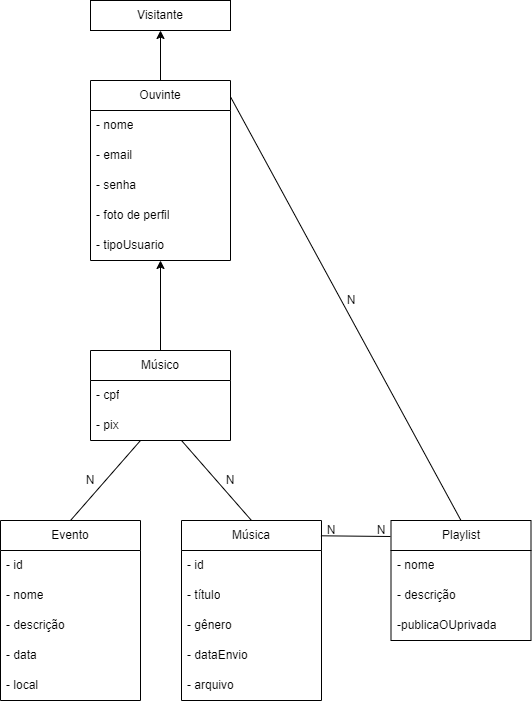

The diagram above was exported from draw.io. Its source (the exported page's mxGraphModel, read from the mxfile embedded in the PNG):
<mxGraphModel dx="1210" dy="999" grid="1" gridSize="10" guides="1" tooltips="1" connect="1" arrows="1" fold="1" page="1" pageScale="1" pageWidth="827" pageHeight="1169" math="0" shadow="0">
  <root>
    <mxCell id="0" />
    <mxCell id="1" parent="0" />
    <mxCell id="7FJPQNmJmM4EV7kNUNNR-105" style="edgeStyle=orthogonalEdgeStyle;rounded=0;orthogonalLoop=1;jettySize=auto;html=1;entryX=0.5;entryY=1;entryDx=0;entryDy=0;" edge="1" parent="1" source="7FJPQNmJmM4EV7kNUNNR-68" target="7FJPQNmJmM4EV7kNUNNR-74">
      <mxGeometry relative="1" as="geometry" />
    </mxCell>
    <mxCell id="7FJPQNmJmM4EV7kNUNNR-68" value="Ouvinte" style="swimlane;fontStyle=0;childLayout=stackLayout;horizontal=1;startSize=30;horizontalStack=0;resizeParent=1;resizeParentMax=0;resizeLast=0;collapsible=1;marginBottom=0;whiteSpace=wrap;html=1;" vertex="1" parent="1">
      <mxGeometry x="1065" y="250" width="140" height="180" as="geometry" />
    </mxCell>
    <mxCell id="7FJPQNmJmM4EV7kNUNNR-69" value="- nome" style="text;strokeColor=none;fillColor=none;align=left;verticalAlign=middle;spacingLeft=4;spacingRight=4;overflow=hidden;points=[[0,0.5],[1,0.5]];portConstraint=eastwest;rotatable=0;whiteSpace=wrap;html=1;" vertex="1" parent="7FJPQNmJmM4EV7kNUNNR-68">
      <mxGeometry y="30" width="140" height="30" as="geometry" />
    </mxCell>
    <mxCell id="7FJPQNmJmM4EV7kNUNNR-70" value="- email&amp;nbsp;" style="text;strokeColor=none;fillColor=none;align=left;verticalAlign=middle;spacingLeft=4;spacingRight=4;overflow=hidden;points=[[0,0.5],[1,0.5]];portConstraint=eastwest;rotatable=0;whiteSpace=wrap;html=1;" vertex="1" parent="7FJPQNmJmM4EV7kNUNNR-68">
      <mxGeometry y="60" width="140" height="30" as="geometry" />
    </mxCell>
    <mxCell id="7FJPQNmJmM4EV7kNUNNR-71" value="- senha" style="text;strokeColor=none;fillColor=none;align=left;verticalAlign=middle;spacingLeft=4;spacingRight=4;overflow=hidden;points=[[0,0.5],[1,0.5]];portConstraint=eastwest;rotatable=0;whiteSpace=wrap;html=1;" vertex="1" parent="7FJPQNmJmM4EV7kNUNNR-68">
      <mxGeometry y="90" width="140" height="30" as="geometry" />
    </mxCell>
    <mxCell id="7FJPQNmJmM4EV7kNUNNR-72" value="- foto de perfil" style="text;strokeColor=none;fillColor=none;align=left;verticalAlign=middle;spacingLeft=4;spacingRight=4;overflow=hidden;points=[[0,0.5],[1,0.5]];portConstraint=eastwest;rotatable=0;whiteSpace=wrap;html=1;" vertex="1" parent="7FJPQNmJmM4EV7kNUNNR-68">
      <mxGeometry y="120" width="140" height="30" as="geometry" />
    </mxCell>
    <mxCell id="7FJPQNmJmM4EV7kNUNNR-73" value="- tipoUsuario" style="text;strokeColor=none;fillColor=none;align=left;verticalAlign=middle;spacingLeft=4;spacingRight=4;overflow=hidden;points=[[0,0.5],[1,0.5]];portConstraint=eastwest;rotatable=0;whiteSpace=wrap;html=1;" vertex="1" parent="7FJPQNmJmM4EV7kNUNNR-68">
      <mxGeometry y="150" width="140" height="30" as="geometry" />
    </mxCell>
    <mxCell id="7FJPQNmJmM4EV7kNUNNR-74" value="Visitante" style="rounded=0;whiteSpace=wrap;html=1;" vertex="1" parent="1">
      <mxGeometry x="1065" y="170" width="140" height="30" as="geometry" />
    </mxCell>
    <mxCell id="7FJPQNmJmM4EV7kNUNNR-106" style="edgeStyle=orthogonalEdgeStyle;rounded=0;orthogonalLoop=1;jettySize=auto;html=1;" edge="1" parent="1" source="7FJPQNmJmM4EV7kNUNNR-75" target="7FJPQNmJmM4EV7kNUNNR-68">
      <mxGeometry relative="1" as="geometry" />
    </mxCell>
    <mxCell id="7FJPQNmJmM4EV7kNUNNR-75" value="Músico" style="swimlane;fontStyle=0;childLayout=stackLayout;horizontal=1;startSize=30;horizontalStack=0;resizeParent=1;resizeParentMax=0;resizeLast=0;collapsible=1;marginBottom=0;whiteSpace=wrap;html=1;" vertex="1" parent="1">
      <mxGeometry x="1065" y="520" width="140" height="90" as="geometry" />
    </mxCell>
    <mxCell id="7FJPQNmJmM4EV7kNUNNR-76" value="- cpf" style="text;strokeColor=none;fillColor=none;align=left;verticalAlign=middle;spacingLeft=4;spacingRight=4;overflow=hidden;points=[[0,0.5],[1,0.5]];portConstraint=eastwest;rotatable=0;whiteSpace=wrap;html=1;" vertex="1" parent="7FJPQNmJmM4EV7kNUNNR-75">
      <mxGeometry y="30" width="140" height="30" as="geometry" />
    </mxCell>
    <mxCell id="7FJPQNmJmM4EV7kNUNNR-77" value="- pix" style="text;strokeColor=none;fillColor=none;align=left;verticalAlign=middle;spacingLeft=4;spacingRight=4;overflow=hidden;points=[[0,0.5],[1,0.5]];portConstraint=eastwest;rotatable=0;whiteSpace=wrap;html=1;" vertex="1" parent="7FJPQNmJmM4EV7kNUNNR-75">
      <mxGeometry y="60" width="140" height="30" as="geometry" />
    </mxCell>
    <mxCell id="7FJPQNmJmM4EV7kNUNNR-78" value="Evento" style="swimlane;fontStyle=0;childLayout=stackLayout;horizontal=1;startSize=30;horizontalStack=0;resizeParent=1;resizeParentMax=0;resizeLast=0;collapsible=1;marginBottom=0;whiteSpace=wrap;html=1;" vertex="1" parent="1">
      <mxGeometry x="975" y="690" width="140" height="180" as="geometry" />
    </mxCell>
    <mxCell id="7FJPQNmJmM4EV7kNUNNR-79" value="- id" style="text;strokeColor=none;fillColor=none;align=left;verticalAlign=middle;spacingLeft=4;spacingRight=4;overflow=hidden;points=[[0,0.5],[1,0.5]];portConstraint=eastwest;rotatable=0;whiteSpace=wrap;html=1;" vertex="1" parent="7FJPQNmJmM4EV7kNUNNR-78">
      <mxGeometry y="30" width="140" height="30" as="geometry" />
    </mxCell>
    <mxCell id="7FJPQNmJmM4EV7kNUNNR-80" value="- nome" style="text;strokeColor=none;fillColor=none;align=left;verticalAlign=middle;spacingLeft=4;spacingRight=4;overflow=hidden;points=[[0,0.5],[1,0.5]];portConstraint=eastwest;rotatable=0;whiteSpace=wrap;html=1;" vertex="1" parent="7FJPQNmJmM4EV7kNUNNR-78">
      <mxGeometry y="60" width="140" height="30" as="geometry" />
    </mxCell>
    <mxCell id="7FJPQNmJmM4EV7kNUNNR-81" value="- descrição" style="text;strokeColor=none;fillColor=none;align=left;verticalAlign=middle;spacingLeft=4;spacingRight=4;overflow=hidden;points=[[0,0.5],[1,0.5]];portConstraint=eastwest;rotatable=0;whiteSpace=wrap;html=1;" vertex="1" parent="7FJPQNmJmM4EV7kNUNNR-78">
      <mxGeometry y="90" width="140" height="30" as="geometry" />
    </mxCell>
    <mxCell id="7FJPQNmJmM4EV7kNUNNR-82" value="- data" style="text;strokeColor=none;fillColor=none;align=left;verticalAlign=middle;spacingLeft=4;spacingRight=4;overflow=hidden;points=[[0,0.5],[1,0.5]];portConstraint=eastwest;rotatable=0;whiteSpace=wrap;html=1;" vertex="1" parent="7FJPQNmJmM4EV7kNUNNR-78">
      <mxGeometry y="120" width="140" height="30" as="geometry" />
    </mxCell>
    <mxCell id="7FJPQNmJmM4EV7kNUNNR-83" value="- local" style="text;strokeColor=none;fillColor=none;align=left;verticalAlign=middle;spacingLeft=4;spacingRight=4;overflow=hidden;points=[[0,0.5],[1,0.5]];portConstraint=eastwest;rotatable=0;whiteSpace=wrap;html=1;" vertex="1" parent="7FJPQNmJmM4EV7kNUNNR-78">
      <mxGeometry y="150" width="140" height="30" as="geometry" />
    </mxCell>
    <mxCell id="7FJPQNmJmM4EV7kNUNNR-84" value="Música" style="swimlane;fontStyle=0;childLayout=stackLayout;horizontal=1;startSize=30;horizontalStack=0;resizeParent=1;resizeParentMax=0;resizeLast=0;collapsible=1;marginBottom=0;whiteSpace=wrap;html=1;" vertex="1" parent="1">
      <mxGeometry x="1156" y="690" width="140" height="180" as="geometry" />
    </mxCell>
    <mxCell id="7FJPQNmJmM4EV7kNUNNR-85" value="- id" style="text;strokeColor=none;fillColor=none;align=left;verticalAlign=middle;spacingLeft=4;spacingRight=4;overflow=hidden;points=[[0,0.5],[1,0.5]];portConstraint=eastwest;rotatable=0;whiteSpace=wrap;html=1;" vertex="1" parent="7FJPQNmJmM4EV7kNUNNR-84">
      <mxGeometry y="30" width="140" height="30" as="geometry" />
    </mxCell>
    <mxCell id="7FJPQNmJmM4EV7kNUNNR-86" value="- título" style="text;strokeColor=none;fillColor=none;align=left;verticalAlign=middle;spacingLeft=4;spacingRight=4;overflow=hidden;points=[[0,0.5],[1,0.5]];portConstraint=eastwest;rotatable=0;whiteSpace=wrap;html=1;" vertex="1" parent="7FJPQNmJmM4EV7kNUNNR-84">
      <mxGeometry y="60" width="140" height="30" as="geometry" />
    </mxCell>
    <mxCell id="7FJPQNmJmM4EV7kNUNNR-87" value="- gênero&amp;nbsp;" style="text;strokeColor=none;fillColor=none;align=left;verticalAlign=middle;spacingLeft=4;spacingRight=4;overflow=hidden;points=[[0,0.5],[1,0.5]];portConstraint=eastwest;rotatable=0;whiteSpace=wrap;html=1;" vertex="1" parent="7FJPQNmJmM4EV7kNUNNR-84">
      <mxGeometry y="90" width="140" height="30" as="geometry" />
    </mxCell>
    <mxCell id="7FJPQNmJmM4EV7kNUNNR-88" value="- dataEnvio" style="text;strokeColor=none;fillColor=none;align=left;verticalAlign=middle;spacingLeft=4;spacingRight=4;overflow=hidden;points=[[0,0.5],[1,0.5]];portConstraint=eastwest;rotatable=0;whiteSpace=wrap;html=1;" vertex="1" parent="7FJPQNmJmM4EV7kNUNNR-84">
      <mxGeometry y="120" width="140" height="30" as="geometry" />
    </mxCell>
    <mxCell id="7FJPQNmJmM4EV7kNUNNR-89" value="- arquivo" style="text;strokeColor=none;fillColor=none;align=left;verticalAlign=middle;spacingLeft=4;spacingRight=4;overflow=hidden;points=[[0,0.5],[1,0.5]];portConstraint=eastwest;rotatable=0;whiteSpace=wrap;html=1;" vertex="1" parent="7FJPQNmJmM4EV7kNUNNR-84">
      <mxGeometry y="150" width="140" height="30" as="geometry" />
    </mxCell>
    <mxCell id="7FJPQNmJmM4EV7kNUNNR-90" value="Playlist" style="swimlane;fontStyle=0;childLayout=stackLayout;horizontal=1;startSize=30;horizontalStack=0;resizeParent=1;resizeParentMax=0;resizeLast=0;collapsible=1;marginBottom=0;whiteSpace=wrap;html=1;" vertex="1" parent="1">
      <mxGeometry x="1365.5" y="690" width="140" height="120" as="geometry" />
    </mxCell>
    <mxCell id="7FJPQNmJmM4EV7kNUNNR-91" value="- nome" style="text;strokeColor=none;fillColor=none;align=left;verticalAlign=middle;spacingLeft=4;spacingRight=4;overflow=hidden;points=[[0,0.5],[1,0.5]];portConstraint=eastwest;rotatable=0;whiteSpace=wrap;html=1;" vertex="1" parent="7FJPQNmJmM4EV7kNUNNR-90">
      <mxGeometry y="30" width="140" height="30" as="geometry" />
    </mxCell>
    <mxCell id="7FJPQNmJmM4EV7kNUNNR-92" value="- descrição" style="text;strokeColor=none;fillColor=none;align=left;verticalAlign=middle;spacingLeft=4;spacingRight=4;overflow=hidden;points=[[0,0.5],[1,0.5]];portConstraint=eastwest;rotatable=0;whiteSpace=wrap;html=1;" vertex="1" parent="7FJPQNmJmM4EV7kNUNNR-90">
      <mxGeometry y="60" width="140" height="30" as="geometry" />
    </mxCell>
    <mxCell id="7FJPQNmJmM4EV7kNUNNR-93" value="-publicaOU&lt;span style=&quot;background-color: transparent; color: light-dark(rgb(0, 0, 0), rgb(255, 255, 255));&quot;&gt;privada&lt;/span&gt;" style="text;strokeColor=none;fillColor=none;align=left;verticalAlign=middle;spacingLeft=4;spacingRight=4;overflow=hidden;points=[[0,0.5],[1,0.5]];portConstraint=eastwest;rotatable=0;whiteSpace=wrap;html=1;" vertex="1" parent="7FJPQNmJmM4EV7kNUNNR-90">
      <mxGeometry y="90" width="140" height="30" as="geometry" />
    </mxCell>
    <mxCell id="7FJPQNmJmM4EV7kNUNNR-97" value="N" style="text;strokeColor=none;align=center;fillColor=none;html=1;verticalAlign=middle;whiteSpace=wrap;rounded=0;" vertex="1" parent="1">
      <mxGeometry x="1055" y="640" width="20" height="20" as="geometry" />
    </mxCell>
    <mxCell id="7FJPQNmJmM4EV7kNUNNR-99" value="N" style="text;strokeColor=none;align=center;fillColor=none;html=1;verticalAlign=middle;whiteSpace=wrap;rounded=0;" vertex="1" parent="1">
      <mxGeometry x="1345.5" y="690" width="20" height="20" as="geometry" />
    </mxCell>
    <mxCell id="7FJPQNmJmM4EV7kNUNNR-107" value="" style="endArrow=none;html=1;rounded=0;entryX=0.5;entryY=0;entryDx=0;entryDy=0;exitX=0.528;exitY=0.981;exitDx=0;exitDy=0;exitPerimeter=0;" edge="1" parent="1" target="7FJPQNmJmM4EV7kNUNNR-78">
      <mxGeometry width="50" height="50" relative="1" as="geometry">
        <mxPoint x="1115" y="610" as="sourcePoint" />
        <mxPoint x="1151" y="731" as="targetPoint" />
      </mxGeometry>
    </mxCell>
    <mxCell id="7FJPQNmJmM4EV7kNUNNR-108" value="" style="endArrow=none;html=1;rounded=0;entryX=0.5;entryY=0;entryDx=0;entryDy=0;exitX=0.528;exitY=0.981;exitDx=0;exitDy=0;exitPerimeter=0;" edge="1" parent="1" target="7FJPQNmJmM4EV7kNUNNR-84">
      <mxGeometry width="50" height="50" relative="1" as="geometry">
        <mxPoint x="1156" y="610" as="sourcePoint" />
        <mxPoint x="1086" y="690" as="targetPoint" />
      </mxGeometry>
    </mxCell>
    <mxCell id="7FJPQNmJmM4EV7kNUNNR-109" value="" style="endArrow=none;html=1;rounded=0;exitX=0.996;exitY=0.085;exitDx=0;exitDy=0;exitPerimeter=0;" edge="1" parent="1" source="7FJPQNmJmM4EV7kNUNNR-84">
      <mxGeometry width="50" height="50" relative="1" as="geometry">
        <mxPoint x="1315.5" y="700" as="sourcePoint" />
        <mxPoint x="1365" y="706" as="targetPoint" />
      </mxGeometry>
    </mxCell>
    <mxCell id="7FJPQNmJmM4EV7kNUNNR-110" value="" style="endArrow=none;html=1;rounded=0;entryX=0.5;entryY=0;entryDx=0;entryDy=0;exitX=1.001;exitY=0.092;exitDx=0;exitDy=0;exitPerimeter=0;" edge="1" parent="1" source="7FJPQNmJmM4EV7kNUNNR-68" target="7FJPQNmJmM4EV7kNUNNR-90">
      <mxGeometry width="50" height="50" relative="1" as="geometry">
        <mxPoint x="1285" y="480" as="sourcePoint" />
        <mxPoint x="1355" y="560" as="targetPoint" />
      </mxGeometry>
    </mxCell>
    <mxCell id="7FJPQNmJmM4EV7kNUNNR-111" value="N" style="text;strokeColor=none;align=center;fillColor=none;html=1;verticalAlign=middle;whiteSpace=wrap;rounded=0;" vertex="1" parent="1">
      <mxGeometry x="1195" y="640" width="20" height="20" as="geometry" />
    </mxCell>
    <mxCell id="7FJPQNmJmM4EV7kNUNNR-112" value="N" style="text;strokeColor=none;align=center;fillColor=none;html=1;verticalAlign=middle;whiteSpace=wrap;rounded=0;" vertex="1" parent="1">
      <mxGeometry x="1296" y="690" width="20" height="20" as="geometry" />
    </mxCell>
    <mxCell id="7FJPQNmJmM4EV7kNUNNR-113" value="N" style="text;strokeColor=none;align=center;fillColor=none;html=1;verticalAlign=middle;whiteSpace=wrap;rounded=0;" vertex="1" parent="1">
      <mxGeometry x="1316" y="460" width="20" height="20" as="geometry" />
    </mxCell>
  </root>
</mxGraphModel>